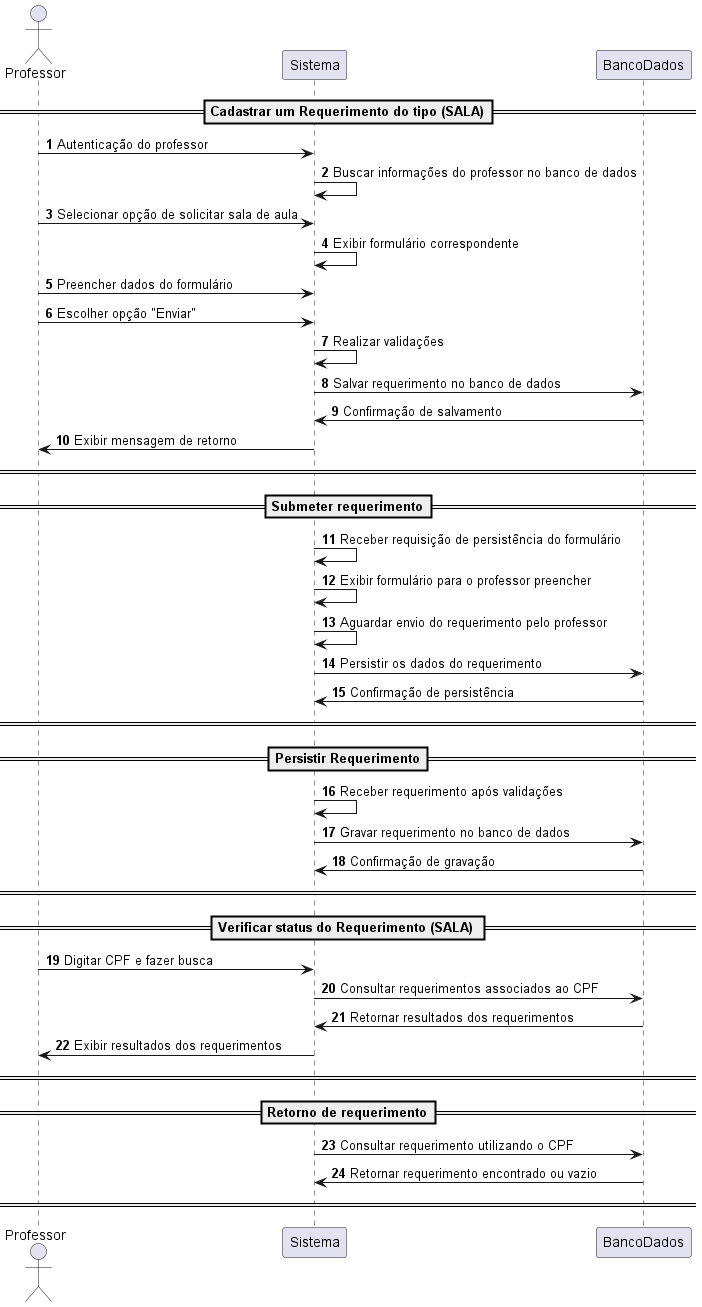

The diagram above was rendered by PlantUML. Its source (embedded in the PNG):
@startuml
'https://plantuml.com/sequence-diagram

autonumber
actor "Professor" as Professor

==Cadastrar um Requerimento do tipo (SALA)==

Professor -> Sistema: Autenticação do professor
Sistema -> Sistema: Buscar informações do professor no banco de dados
Professor -> Sistema: Selecionar opção de solicitar sala de aula
Sistema -> Sistema: Exibir formulário correspondente
Professor -> Sistema: Preencher dados do formulário
Professor -> Sistema: Escolher opção "Enviar"
Sistema -> Sistema: Realizar validações
Sistema -> BancoDados: Salvar requerimento no banco de dados
BancoDados -> Sistema: Confirmação de salvamento
Sistema -> Professor: Exibir mensagem de retorno
== ==
==Submeter requerimento==

Sistema -> Sistema: Receber requisição de persistência do formulário
Sistema -> Sistema: Exibir formulário para o professor preencher
Sistema -> Sistema: Aguardar envio do requerimento pelo professor
Sistema -> BancoDados: Persistir os dados do requerimento
BancoDados -> Sistema: Confirmação de persistência
== ==


==Persistir Requerimento==
Sistema -> Sistema: Receber requerimento após validações
Sistema -> BancoDados: Gravar requerimento no banco de dados
BancoDados -> Sistema: Confirmação de gravação
== ==

==Verificar status do Requerimento (SALA) ==
Professor -> Sistema: Digitar CPF e fazer busca
Sistema -> BancoDados: Consultar requerimentos associados ao CPF
BancoDados -> Sistema: Retornar resultados dos requerimentos
Sistema -> Professor: Exibir resultados dos requerimentos
== ==

== Retorno de requerimento==

Sistema -> BancoDados: Consultar requerimento utilizando o CPF
BancoDados -> Sistema: Retornar requerimento encontrado ou vazio
== ==

@enduml